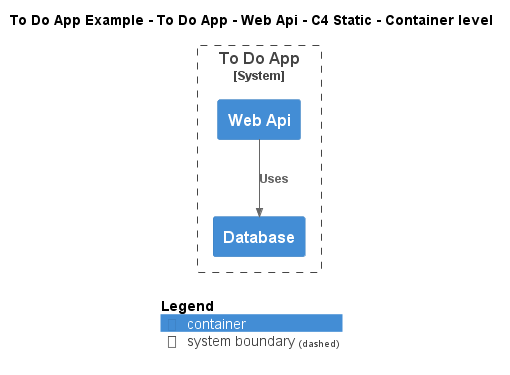

The diagram above was rendered by PlantUML. Its source (embedded in the PNG):
@startuml
!include ..\..\..\..\..\.c4s\C4_Container.puml

AddElementTag("c4interflow:lifecycle:new", $bgColor=green, $fontColor=#ffffff, $borderColor=green, $shadowing="False")
AddElementTag("c4interflow:lifecycle:changed", $bgColor=orange, $fontColor=#ffffff, $borderColor=orange, $shadowing="False")
AddElementTag("c4interflow:lifecycle:removed", $bgColor=red, $fontColor=#ffffff, $borderColor=red, $shadowing="False")

AddRelTag("c4interflow:lifecycle:new", $textColor=green, $lineColor=green)
AddRelTag("c4interflow:lifecycle:changed", $textColor=orange, $lineColor=orange)
AddRelTag("c4interflow:lifecycle:removed", $textColor=red, $lineColor=red)

SHOW_PERSON_PORTRAIT()
LAYOUT_TOP_DOWN()

skinparam linetype polyline

title To Do App Example - To Do App - Web Api - C4 Static - Container level


System_Boundary(ToDoAppExample.SoftwareSystems.ToDoApp, "To Do App") {
    Container(ToDoAppExample.SoftwareSystems.ToDoApp.Containers.WebApi, "Web Api", "", "")
    Container(ToDoAppExample.SoftwareSystems.ToDoApp.Containers.Database, "Database", "", "")
}

Rel(ToDoAppExample.SoftwareSystems.ToDoApp.Containers.WebApi, ToDoAppExample.SoftwareSystems.ToDoApp.Containers.Database, "Uses")


SHOW_LEGEND()
@enduml